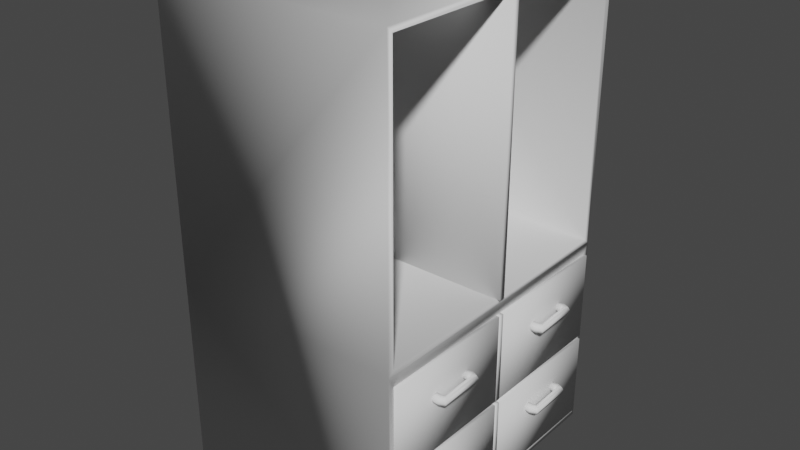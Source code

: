 # Source: Cabinet.blend  (saved by Blender 3.6.14; exported with 4.5.12 LTS)
import bpy
from mathutils import Matrix  # noqa: F401  (used for matrix-valued properties, if any)

bpy.ops.wm.read_factory_settings(use_empty=True)
scene = bpy.context.scene
scene.name = 'Scene'

# ---- collections
col_collection = bpy.data.collections.new('Collection'); scene.collection.children.link(col_collection)

# ---- world
world_world = bpy.data.worlds.new('World'); scene.world = world_world
world_world.use_nodes = True; world_world.node_tree.nodes.clear()
_N = world_world.node_tree.nodes; _L = world_world.node_tree.links
n0 = _N.new('ShaderNodeOutputWorld'); n0.name = 'World Output'; n0.location = (300, 300)
n1 = _N.new('ShaderNodeBackground'); n1.name = 'Background'; n1.location = (10, 300)
n1.inputs[0].default_value = (0.05088, 0.05088, 0.05088, 1.0)
_L.new(n1.outputs[0], n0.inputs[0])
n0.is_active_output = True
world_world.color = (0.05088, 0.05088, 0.05088)
world_world.use_sun_shadow = False
world_world.sun_shadow_jitter_overblur = 0.0

# ---- meshes
me_cabinet = bpy.data.meshes.new('Cabinet')
me_cabinet.from_pydata([(-1.182, -1.497, 2.332), (-1.182, 1.698, 2.332), (-1.182, 1.698, 2.333), (1.407, -1.497, 2.332), (1.407, 1.698, 2.332), (1.407, 1.698, 2.333), (-1.182, 1.698, 0.1487), (-1.182, -1.497, 0.1487), (1.407, 1.698, 0.1487), (1.407, -1.497, 0.1487), (1.407, -1.431, 2.22), (1.407, 1.632, 2.22), (1.407, -1.431, 0.2605), (1.407, 1.632, 0.2605), (-1.092, -1.431, 2.22), (-1.092, 1.632, 2.22), (-1.092, -1.431, 0.2605), (-1.092, 1.632, 0.2605), (1.407, -1.431, 1.241), (1.407, 1.632, 1.241), (-1.092, -1.431, 1.241), (-1.092, 1.632, 1.241), (1.407, -1.431, 1.199), (1.407, 1.632, 1.199), (-1.092, -1.431, 1.199), (-1.092, 1.632, 1.199), (-1.182, 1.698, 5.394), (-1.182, -1.497, 5.394), (1.407, 1.698, 5.394), (1.407, -1.497, 5.394), (1.407, -1.431, 2.395), (1.407, 1.632, 2.395), (1.407, -1.431, 5.331), (1.407, 1.632, 5.331), (-1.092, -1.431, 2.395), (-1.092, 1.632, 2.395), (-1.092, -1.431, 5.331), (-1.092, 1.632, 5.331), (1.444, 0.1336, 2.395), (1.444, 0.1336, 5.331), (-1.092, 0.1336, 5.331), (-1.092, 0.1336, 2.395), (1.444, 0.06762, 5.331), (1.444, 0.06762, 2.395), (-1.092, 0.06762, 5.331), (-1.092, 0.06762, 2.395), (1.444, 0.1336, 0.2605), (1.444, 0.1336, 1.199), (-1.092, 0.1336, 1.199), (-1.092, 0.1336, 0.2605), (1.444, 0.06762, 1.199), (1.444, 0.06762, 0.2605), (-1.092, 0.06762, 1.199), (-1.092, 0.06762, 0.2605), (1.444, 0.1336, 1.241), (1.444, 0.1336, 2.22), (-1.092, 0.1336, 2.22), (-1.092, 0.1336, 1.241), (1.444, 0.06762, 2.22), (1.444, 0.06762, 1.241), (-1.092, 0.06762, 2.22), (-1.092, 0.06762, 1.241)], [(2, 1), (5, 4)], [(4, 3, 10, 11), (6, 8, 9, 7), (9, 8, 13, 12), (12, 13, 17, 16), (11, 10, 14, 15), (10, 12, 16, 14), (14, 16, 17, 15), (8, 4, 11, 13), (3, 9, 12, 10), (13, 11, 15, 17), (1, 6, 7, 0), (4, 8, 6, 1), (0, 7, 9, 3), (19, 21, 20, 18), (23, 22, 24, 25), (21, 19, 23, 25), (19, 18, 22, 23), (18, 20, 24, 22), (20, 21, 25, 24), (0, 3, 29, 27), (26, 27, 29, 28), (3, 4, 31, 30), (4, 1, 26, 28), (1, 0, 27, 26), (31, 33, 37, 35), (4, 28, 33, 31), (29, 3, 30, 32), (28, 29, 32, 33), (34, 35, 37, 36), (33, 32, 36, 37), (32, 30, 34, 36), (30, 31, 35, 34), (39, 40, 41, 38), (42, 43, 45, 44), (38, 41, 45, 43), (41, 40, 44, 45), (40, 39, 42, 44), (39, 38, 43, 42), (47, 48, 49, 46), (50, 51, 53, 52), (46, 49, 53, 51), (49, 48, 52, 53), (48, 47, 50, 52), (47, 46, 51, 50), (55, 56, 57, 54), (58, 59, 61, 60), (54, 57, 61, 59), (57, 56, 60, 61), (56, 55, 58, 60), (55, 54, 59, 58)])
me_cabinet.polygons.foreach_set('use_smooth', [True] * 50)
_uv = me_cabinet.uv_layers.new(name='UVMap')
_uv.uv.foreach_set('vector', [0.375, 0.5, 0.375, 0.75, 0.375, 0.75, 0.375, 0.5, 0.125, 0.5, 0.375, 0.5, 0.375, 0.75, 0.125, 0.75, 0.375, 0.75, 0.375, 0.5, 0.375, 0.5, 0.375, 0.75, 0.375, 0.75, 0.375, 0.5, 0.375, 0.5, 0.375, 0.75, 0.375, 0.5, 0.375, 0.75, 0.375, 0.75, 0.375, 0.5, 0.375, 0.75, 0.375, 0.75, 0.375, 0.75, 0.375, 0.75, 0.375, 0.75, 0.375, 0.75, 0.375, 0.5, 0.375, 0.5, 0.375, 0.5, 0.375, 0.5, 0.375, 0.5, 0.375, 0.5, 0.375, 0.75, 0.375, 0.75, 0.375, 0.75, 0.375, 0.75, 0.375, 0.5, 0.375, 0.5, 0.375, 0.5, 0.375, 0.5, 0.375, 0.25, 0.375, 0.25, 0.375, 0.0, 0.375, 0.0, 0.375, 0.5, 0.375, 0.5, 0.375, 0.25, 0.375, 0.25, 0.375, 0.0, 0.375, 0.0, 0.375, 0.75, 0.375, 0.75, 0.375, 0.5, 0.375, 0.5, 0.375, 0.75, 0.375, 0.75, 0.375, 0.5, 0.375, 0.75, 0.375, 0.75, 0.375, 0.5, 0.375, 0.5, 0.375, 0.5, 0.375, 0.5, 0.375, 0.5, 0.375, 0.5, 0.375, 0.75, 0.375, 0.75, 0.375, 0.5, 0.375, 0.75, 0.375, 0.75, 0.375, 0.75, 0.375, 0.75, 0.375, 0.75, 0.375, 0.5, 0.375, 0.5, 0.375, 0.75, 0.375, 0.0, 0.375, 0.75, 0.375, 0.75, 0.375, 0.0, 0.375, 0.25, 0.375, 0.0, 0.375, 0.75, 0.375, 0.5, 0.375, 0.75, 0.375, 0.5, 0.375, 0.5, 0.375, 0.75, 0.375, 0.5, 0.375, 0.25, 0.375, 0.25, 0.375, 0.5, 0.375, 0.25, 0.375, 0.0, 0.375, 0.0, 0.375, 0.25, 0.375, 0.5, 0.375, 0.5, 0.375, 0.5, 0.375, 0.5, 0.375, 0.5, 0.375, 0.5, 0.375, 0.5, 0.375, 0.5, 0.375, 0.75, 0.375, 0.75, 0.375, 0.75, 0.375, 0.75, 0.375, 0.5, 0.375, 0.75, 0.375, 0.75, 0.375, 0.5, 0.375, 0.75, 0.375, 0.5, 0.375, 0.5, 0.375, 0.75, 0.375, 0.5, 0.375, 0.75, 0.375, 0.75, 0.375, 0.5, 0.375, 0.75, 0.375, 0.75, 0.375, 0.75, 0.375, 0.75, 0.375, 0.75, 0.375, 0.5, 0.375, 0.5, 0.375, 0.75, 0.375, 0.75, 0.375, 0.75, 0.375, 0.75, 0.375, 0.75, 0.375, 0.75, 0.375, 0.75, 0.375, 0.75, 0.375, 0.75, 0.375, 0.75, 0.375, 0.75, 0.375, 0.75, 0.375, 0.75, 0.375, 0.75, 0.375, 0.75, 0.375, 0.75, 0.375, 0.75, 0.375, 0.75, 0.375, 0.75, 0.375, 0.75, 0.375, 0.75, 0.375, 0.75, 0.375, 0.75, 0.375, 0.75, 0.375, 0.75, 0.375, 0.75, 0.375, 0.75, 0.375, 0.75, 0.375, 0.75, 0.375, 0.75, 0.375, 0.75, 0.375, 0.75, 0.375, 0.75, 0.375, 0.75, 0.375, 0.75, 0.375, 0.75, 0.375, 0.75, 0.375, 0.75, 0.375, 0.75, 0.375, 0.75, 0.375, 0.75, 0.375, 0.75, 0.375, 0.75, 0.375, 0.75, 0.375, 0.75, 0.375, 0.75, 0.375, 0.75, 0.375, 0.75, 0.375, 0.75, 0.375, 0.75, 0.375, 0.75, 0.375, 0.75, 0.375, 0.75, 0.375, 0.75, 0.375, 0.75, 0.375, 0.75, 0.375, 0.75, 0.375, 0.75, 0.375, 0.75, 0.375, 0.75, 0.375, 0.75, 0.375, 0.75, 0.375, 0.75, 0.375, 0.75, 0.375, 0.75, 0.375, 0.75, 0.375, 0.75, 0.375, 0.75, 0.375, 0.75, 0.375, 0.75, 0.375, 0.75, 0.375, 0.75, 0.375, 0.75])
me_cabinet.update()
me_cabinet.normals_split_custom_set([tuple(v) for v in zip(*[iter([0.7071, 0.7071, 0.0, 0.735, -0.4217, -0.531, 0.9045, 0.3015, -0.3015, 0.9045, -0.3015, -0.3015, -0.5774, 0.5774, -0.5774, 0.5773, 0.5774, -0.5774, 0.263, -0.6822, -0.6822, -0.1642, -0.6975, -0.6975, 0.263, -0.6822, -0.6822, 0.5773, 0.5774, -0.5774, 0.9045, -0.3015, 0.3015, 0.9045, 0.3015, 0.3015, 0.9045, 0.3015, 0.3015, 0.9045, -0.3015, 0.3015, 0.5774, -0.5774, 0.5774, 0.5774, 0.5774, 0.5774, 0.9045, -0.3015, -0.3015, 0.9045, 0.3015, -0.3015, 0.5774, 0.5774, -0.5774, 0.5774, -0.5774, -0.5774, 0.9045, 0.3015, -0.3015, 0.9045, 0.3015, 0.3015, 0.5774, 0.5774, 0.5774, 0.5774, 0.5774, -0.5774, 0.5774, 0.5774, -0.5774, 0.5774, 0.5774, 0.5774, 0.5774, -0.5774, 0.5774, 0.5774, -0.5774, -0.5774, 0.5773, 0.5774, -0.5774, 0.7071, 0.7071, 0.0, 0.9045, -0.3015, -0.3015, 0.9045, -0.3015, 0.3015, 0.735, -0.4217, -0.531, 0.263, -0.6822, -0.6822, 0.9045, 0.3015, 0.3015, 0.9045, 0.3015, -0.3015, 0.9045, -0.3015, 0.3015, 0.9045, -0.3015, -0.3015, 0.5774, -0.5774, -0.5774, 0.5774, -0.5774, 0.5774, -0.7071, 0.7071, 0.0, -0.5774, 0.5774, -0.5774, -0.1642, -0.6975, -0.6975, -0.9841, -0.1774, 0.0, 0.7071, 0.7071, 0.0, 0.5773, 0.5774, -0.5774, -0.5774, 0.5774, -0.5774, -0.7071, 0.7071, 0.0, -0.9841, -0.1774, 0.0, -0.1642, -0.6975, -0.6975, 0.263, -0.6822, -0.6822, 0.735, -0.4217, -0.531, 0.5774, 0.5774, 0.5774, -0.5774, 0.5774, 0.5774, -0.5774, -0.5774, 0.5774, 0.5774, -0.5774, 0.5774, 0.5774, 0.5774, -0.5774, 0.5774, -0.5774, -0.5774, -0.5774, -0.5774, -0.5774, -0.5774, 0.5774, -0.5774, -0.5774, 0.5774, 0.5774, 0.5774, 0.5774, 0.5774, 0.5774, 0.5774, -0.5774, -0.5774, 0.5774, -0.5774, 0.5774, 0.5774, 0.5774, 0.5774, -0.5774, 0.5774, 0.5774, -0.5774, -0.5774, 0.5774, 0.5774, -0.5774, 0.5774, -0.5774, 0.5774, -0.5774, -0.5774, 0.5774, -0.5774, -0.5774, -0.5774, 0.5774, -0.5774, -0.5774, -0.5774, -0.5774, 0.5774, -0.5774, 0.5774, 0.5774, -0.5774, 0.5774, -0.5774, -0.5774, -0.5774, -0.5774, -0.9841, -0.1774, 0.0, 0.735, -0.4217, -0.531, -0.4969, -0.6136, 0.6136, -0.7026, -0.7026, -0.113, -0.6672, 0.331, 0.6672, -0.7026, -0.7026, -0.113, -0.4969, -0.6136, 0.6136, 0.8669, 0.3525, 0.3525, 0.735, -0.4217, -0.531, 0.7071, 0.7071, 0.0, 0.9045, -0.3015, 0.3015, 0.9928, -0.09277, -0.07515, 0.7071, 0.7071, 0.0, -0.7071, 0.7071, 0.0, -0.6672, 0.331, 0.6672, 0.8669, 0.3525, 0.3525, -0.7071, 0.7071, 0.0, -0.9841, -0.1774, 0.0, -0.7026, -0.7026, -0.113, -0.6672, 0.331, 0.6672, 0.9045, -0.3015, 0.3015, 0.9955, -0.06709, -0.06713, 0.6721, -0.5236, -0.5236, 0.5774, -0.5774, 0.5774, 0.7071, 0.7071, 0.0, 0.8669, 0.3525, 0.3525, 0.9955, -0.06709, -0.06713, 0.9045, -0.3015, 0.3015, -0.4969, -0.6136, 0.6136, 0.735, -0.4217, -0.531, 0.9928, -0.09277, -0.07515, 0.8939, -0.3297, 0.3037, 0.8669, 0.3525, 0.3525, -0.4969, -0.6136, 0.6136, 0.8939, -0.3297, 0.3037, 0.9955, -0.06709, -0.06713, 0.4863, 0.7259, 0.4863, 0.5774, -0.5774, 0.5774, 0.6721, -0.5236, -0.5236, 0.4205, 0.4205, -0.804, 0.9955, -0.06709, -0.06713, 0.8939, -0.3297, 0.3037, 0.4205, 0.4205, -0.804, 0.6721, -0.5236, -0.5236, 0.8939, -0.3297, 0.3037, 0.9928, -0.09277, -0.07515, 0.4863, 0.7259, 0.4863, 0.4205, 0.4205, -0.804, 0.9928, -0.09277, -0.07515, 0.9045, -0.3015, 0.3015, 0.5774, -0.5774, 0.5774, 0.4863, 0.7259, 0.4863, -0.5774, -0.5774, -0.5774, 0.5774, -0.5774, -0.5774, 0.5774, -0.5774, 0.5774, -0.5774, -0.5774, 0.5774, -0.5774, 0.5774, -0.5774, -0.5774, 0.5774, 0.5774, 0.5774, 0.5774, 0.5774, 0.5774, 0.5774, -0.5774, -0.5774, -0.5774, 0.5774, 0.5774, -0.5774, 0.5774, 0.5774, 0.5774, 0.5774, -0.5774, 0.5774, 0.5774, 0.5774, -0.5774, 0.5774, 0.5774, -0.5774, -0.5774, 0.5774, 0.5774, -0.5774, 0.5774, 0.5774, 0.5774, 0.5774, -0.5774, -0.5774, -0.5774, -0.5774, -0.5774, -0.5774, 0.5774, -0.5774, 0.5774, 0.5774, -0.5774, -0.5774, -0.5774, -0.5774, -0.5774, -0.5774, 0.5774, -0.5774, 0.5774, 0.5774, -0.5774, 0.5774, -0.5774, -0.5774, -0.5774, -0.5774, 0.5774, -0.5774, -0.5774, 0.5774, -0.5774, 0.5774, -0.5774, -0.5774, 0.5774, -0.5774, 0.5774, -0.5774, -0.5774, 0.5774, 0.5774, 0.5774, 0.5774, 0.5774, 0.5774, 0.5774, -0.5774, -0.5774, -0.5774, 0.5774, 0.5774, -0.5774, 0.5774, 0.5774, 0.5774, 0.5774, -0.5774, 0.5774, 0.5774, 0.5774, -0.5774, 0.5774, 0.5774, -0.5774, -0.5774, 0.5774, 0.5774, -0.5774, 0.5774, 0.5774, 0.5774, 0.5774, -0.5774, -0.5774, -0.5774, -0.5774, -0.5774, -0.5774, 0.5774, -0.5774, 0.5774, 0.5774, -0.5774, -0.5774, -0.5774, -0.5774, -0.5774, -0.5774, 0.5774, -0.5774, 0.5774, 0.5774, -0.5774, 0.5774, -0.5774, -0.5774, -0.5774, -0.5774, 0.5774, -0.5774, -0.5774, 0.5774, -0.5774, 0.5774, -0.5774, -0.5774, 0.5774, -0.5774, 0.5774, -0.5774, -0.5774, 0.5774, 0.5774, 0.5774, 0.5774, 0.5774, 0.5774, 0.5774, -0.5774, -0.5774, -0.5774, 0.5774, 0.5774, -0.5774, 0.5774, 0.5774, 0.5774, 0.5774, -0.5774, 0.5774, 0.5774, 0.5774, -0.5774, 0.5774, 0.5774, -0.5774, -0.5774, 0.5774, 0.5774, -0.5774, 0.5774, 0.5774, 0.5774, 0.5774, -0.5774, -0.5774, -0.5774, -0.5774, -0.5774, -0.5774, 0.5774, -0.5774, 0.5774, 0.5774, -0.5774, -0.5774, -0.5774, -0.5774, -0.5774, -0.5774, 0.5774, -0.5774, 0.5774, 0.5774, -0.5774, 0.5774, -0.5774])] * 3)])
me_cube_014 = bpy.data.meshes.new('Cube.014')
me_cube_014.from_pydata([(1.444, 1.632, 1.246), (1.444, 0.1336, 1.246), (1.444, 1.632, 2.22), (1.444, 0.1336, 2.22), (-1.092, 0.1336, 2.22), (-1.092, 0.1336, 1.246), (-1.092, 1.632, 2.22), (-1.092, 1.632, 1.246), (1.339, 0.171, 2.22), (1.339, 1.595, 2.22), (-1.025, 0.171, 2.22), (-1.025, 1.595, 2.22), (1.339, 0.171, 1.283), (1.339, 1.595, 1.283), (-1.025, 0.171, 1.283), (-1.025, 1.595, 1.283), (1.564, 0.6645, 1.878), (1.564, 0.6645, 1.787), (1.582, 0.6466, 1.833), (1.528, 0.7003, 1.787), (1.528, 0.7003, 1.878), (1.51, 0.7182, 1.833), (1.505, 1.077, 1.833), (1.505, 1.104, 1.878), (1.505, 1.156, 1.878), (1.505, 1.182, 1.833), (1.505, 1.156, 1.787), (1.505, 1.104, 1.787), (1.505, 0.7155, 1.833), (1.505, 0.6893, 1.878), (1.505, 0.6369, 1.878), (1.505, 0.6107, 1.833), (1.505, 0.6369, 1.787), (1.505, 0.6893, 1.787), (1.42, 1.077, 1.833), (1.42, 1.104, 1.878), (1.42, 1.156, 1.878), (1.42, 1.182, 1.833), (1.42, 1.156, 1.787), (1.42, 1.104, 1.787), (1.42, 0.6893, 1.878), (1.42, 0.7155, 1.833), (1.42, 0.6369, 1.878), (1.42, 0.6107, 1.833), (1.42, 0.6369, 1.787), (1.42, 0.6893, 1.787), (1.528, 1.093, 1.787), (1.564, 1.128, 1.787), (1.582, 1.146, 1.833), (1.564, 1.128, 1.878), (1.528, 1.093, 1.878), (1.51, 1.075, 1.833)], [], [(2, 0, 1, 3), (6, 4, 5, 7), (0, 2, 6, 7), (3, 4, 10, 8), (1, 0, 7, 5), (3, 1, 5, 4), (11, 9, 13, 15), (6, 2, 9, 11), (4, 6, 11, 10), (2, 3, 8, 9), (13, 12, 14, 15), (9, 8, 12, 13), (8, 10, 14, 12), (10, 11, 15, 14), (19, 46, 47, 17), (20, 50, 51, 21), (46, 51, 22, 27), (50, 23, 22, 51), (26, 25, 48, 47), (24, 23, 50, 49), (46, 27, 26, 47), (48, 25, 24, 49), (27, 22, 34, 39), (18, 48, 49, 16), (16, 49, 50, 20), (29, 30, 16, 20), (21, 28, 29, 20), (21, 51, 46, 19), (17, 47, 48, 18), (19, 33, 28, 21), (19, 17, 32, 33), (30, 31, 18, 16), (18, 31, 32, 17), (32, 31, 43, 44), (34, 35, 36, 37, 38, 39), (40, 41, 45, 44, 43, 42), (29, 28, 41, 40), (24, 25, 37, 36), (33, 32, 44, 45), (25, 26, 38, 37), (30, 29, 40, 42), (22, 23, 35, 34), (28, 33, 45, 41), (31, 30, 42, 43), (26, 27, 39, 38), (23, 24, 36, 35)])
me_cube_014.polygons.foreach_set('use_smooth', [True] * 46)
_uv = me_cube_014.uv_layers.new(name='UVMap')
_uv.uv.foreach_set('vector', [0.375, 0.5, 0.375, 0.5, 0.375, 0.75, 0.375, 0.75, 0.375, 0.5, 0.375, 0.75, 0.375, 0.75, 0.375, 0.5, 0.375, 0.5, 0.375, 0.5, 0.375, 0.5, 0.375, 0.5, 0.375, 0.75, 0.375, 0.75, 0.375, 0.75, 0.375, 0.75, 0.375, 0.75, 0.375, 0.5, 0.375, 0.5, 0.375, 0.75, 0.375, 0.75, 0.375, 0.75, 0.375, 0.75, 0.375, 0.75, 0.375, 0.5, 0.375, 0.5, 0.375, 0.5, 0.375, 0.5, 0.375, 0.5, 0.375, 0.5, 0.375, 0.5, 0.375, 0.5, 0.375, 0.75, 0.375, 0.5, 0.375, 0.5, 0.375, 0.75, 0.375, 0.5, 0.375, 0.75, 0.375, 0.75, 0.375, 0.5, 0.375, 0.5, 0.375, 0.75, 0.375, 0.75, 0.375, 0.5, 0.375, 0.5, 0.375, 0.75, 0.375, 0.75, 0.375, 0.5, 0.375, 0.75, 0.375, 0.75, 0.375, 0.75, 0.375, 0.75, 0.375, 0.75, 0.375, 0.5, 0.375, 0.5, 0.375, 0.75, 0.1667, 1.0, 0.1667, 0.5, 0.3333, 0.5, 0.3333, 1.0, 0.8333, 1.0, 0.8333, 0.5, 1.0, 0.5, 1.0, 1.0, 0.1667, 0.5, -8.941e-08, 0.5, -8.941e-08, 0.5, 0.1667, 0.5, 0.8333, 0.5, 0.8333, 0.5, 1.0, 0.5, 1.0, 0.5, 0.3333, 0.5, 0.5, 0.5, 0.5, 0.5, 0.3333, 0.5, 0.6667, 0.5, 0.8333, 0.5, 0.8333, 0.5, 0.6667, 0.5, 0.1667, 0.5, 0.1667, 0.5, 0.3333, 0.5, 0.3333, 0.5, 0.5, 0.5, 0.5, 0.5, 0.6667, 0.5, 0.6667, 0.5, 0.1667, 0.5, -8.941e-08, 0.5, -8.941e-08, 0.5, 0.1667, 0.5, 0.5, 1.0, 0.5, 0.5, 0.6667, 0.5, 0.6667, 1.0, 0.6667, 1.0, 0.6667, 0.5, 0.8333, 0.5, 0.8333, 1.0, 0.8333, 1.0, 0.6667, 1.0, 0.6667, 1.0, 0.8333, 1.0, 1.0, 1.0, 1.0, 1.0, 0.8333, 1.0, 0.8333, 1.0, -8.941e-08, 1.0, -8.941e-08, 0.5, 0.1667, 0.5, 0.1667, 1.0, 0.3333, 1.0, 0.3333, 0.5, 0.5, 0.5, 0.5, 1.0, 0.1667, 1.0, 0.1667, 1.0, -8.941e-08, 1.0, -8.941e-08, 1.0, 0.1667, 1.0, 0.3333, 1.0, 0.3333, 1.0, 0.1667, 1.0, 0.6667, 1.0, 0.5, 1.0, 0.5, 1.0, 0.6667, 1.0, 0.5, 1.0, 0.5, 1.0, 0.3333, 1.0, 0.3333, 1.0, 0.3333, 1.0, 0.5, 1.0, 0.5, 1.0, 0.3333, 1.0, 0.75, 0.49, 0.9578, 0.37, 0.9578, 0.13, 0.75, 0.01, 0.5422, 0.13, 0.5422, 0.37, 0.4578, 0.37, 0.25, 0.49, 0.04215, 0.37, 0.04215, 0.13, 0.25, 0.01, 0.4578, 0.13, 0.8333, 1.0, 1.0, 1.0, 1.0, 1.0, 0.8333, 1.0, 0.6667, 0.5, 0.5, 0.5, 0.5, 0.5, 0.6667, 0.5, 0.1667, 1.0, 0.3333, 1.0, 0.3333, 1.0, 0.1667, 1.0, 0.5, 0.5, 0.3333, 0.5, 0.3333, 0.5, 0.5, 0.5, 0.6667, 1.0, 0.8333, 1.0, 0.8333, 1.0, 0.6667, 1.0, 1.0, 0.5, 0.8333, 0.5, 0.8333, 0.5, 1.0, 0.5, -8.941e-08, 1.0, 0.1667, 1.0, 0.1667, 1.0, -8.941e-08, 1.0, 0.5, 1.0, 0.6667, 1.0, 0.6667, 1.0, 0.5, 1.0, 0.3333, 0.5, 0.1667, 0.5, 0.1667, 0.5, 0.3333, 0.5, 0.8333, 0.5, 0.6667, 0.5, 0.6667, 0.5, 0.8333, 0.5])
me_cube_014.update()
me_cube_014.normals_split_custom_set([tuple(v) for v in zip(*[iter([-0.5774, -0.5774, -0.5773, -0.5774, -0.5774, 0.5774, -0.5774, 0.5774, 0.5774, -0.5774, 0.5774, -0.5773, 0.5774, -0.5774, -0.5773, 0.5774, 0.5774, -0.5773, 0.5774, 0.5774, 0.5774, 0.5774, -0.5774, 0.5774, -0.5774, -0.5774, 0.5774, -0.5774, -0.5774, -0.5773, 0.5774, -0.5774, -0.5773, 0.5774, -0.5774, 0.5774, -0.5774, 0.5774, -0.5773, 0.5774, 0.5774, -0.5773, -0.3015, -0.3015, -0.9045, 0.3015, -0.3015, -0.9045, -0.5774, 0.5774, 0.5774, -0.5774, -0.5774, 0.5774, 0.5774, -0.5774, 0.5774, 0.5774, 0.5774, 0.5774, -0.5774, 0.5774, -0.5773, -0.5774, 0.5774, 0.5774, 0.5774, 0.5774, 0.5774, 0.5774, 0.5774, -0.5773, -0.3015, 0.3015, -0.9045, 0.3015, 0.3015, -0.9045, 0.5774, 0.5774, -0.5774, -0.5774, 0.5774, -0.5774, 0.5774, -0.5774, -0.5773, -0.5774, -0.5774, -0.5773, 0.3015, 0.3015, -0.9045, -0.3015, 0.3015, -0.9045, 0.5774, 0.5774, -0.5773, 0.5774, -0.5774, -0.5773, -0.3015, 0.3015, -0.9045, -0.3015, -0.3015, -0.9045, -0.5774, -0.5774, -0.5773, -0.5774, 0.5774, -0.5773, 0.3015, -0.3015, -0.9045, 0.3015, 0.3015, -0.9045, 0.5774, 0.5774, -0.5774, 0.5774, -0.5774, -0.5774, -0.5774, -0.5774, -0.5774, -0.5774, 0.5774, -0.5774, 0.3015, 0.3015, -0.9045, 0.3015, -0.3015, -0.9045, 0.5774, -0.5774, -0.5774, 0.5774, 0.5774, -0.5774, 0.3015, -0.3015, -0.9045, -0.3015, -0.3015, -0.9045, -0.5774, -0.5774, -0.5774, 0.5774, -0.5774, -0.5774, -0.3015, -0.3015, -0.9045, -0.3015, 0.3015, -0.9045, -0.5774, 0.5774, -0.5774, -0.5774, -0.5774, -0.5774, -0.3581, 0.3581, -0.8623, -0.3581, -0.3581, -0.8623, 0.3581, 0.3581, -0.8623, 0.3581, -0.3581, -0.8623, -0.3581, 0.3581, 0.8623, -0.3581, -0.3581, 0.8623, -0.7071, -0.7071, 1.133e-06, -0.7071, 0.7071, 2.554e-05, -0.3581, -0.3581, -0.8623, -0.7071, -0.7071, 1.133e-06, -0.1362, -0.9907, 1.588e-06, -0.05882, -0.4652, -0.8832, -0.3581, -0.3581, 0.8623, -0.05881, -0.4652, 0.8832, -0.1362, -0.9907, 1.588e-06, -0.7071, -0.7071, 1.133e-06, 0.07247, 0.5268, -0.8469, 0.1255, 0.9921, 5.24e-05, 0.7071, 0.7071, 6.553e-06, 0.3581, 0.3581, -0.8623, 0.07247, 0.5268, 0.8469, -0.05881, -0.4652, 0.8832, -0.3581, -0.3581, 0.8623, 0.3581, 0.3581, 0.8623, -0.3581, -0.3581, -0.8623, -0.05882, -0.4652, -0.8832, 0.07247, 0.5268, -0.8469, 0.3581, 0.3581, -0.8623, 0.7071, 0.7071, 6.553e-06, 0.1255, 0.9921, 5.24e-05, 0.07247, 0.5268, 0.8469, 0.3581, 0.3581, 0.8623, -0.05882, -0.4652, -0.8832, -0.1362, -0.9907, 1.588e-06, -0.61, -0.7924, 0.0, -0.61, -0.3962, -0.6862, 0.7071, -0.7071, -1.953e-05, 0.7071, 0.7071, 6.553e-06, 0.3581, 0.3581, 0.8623, 0.3581, -0.3581, 0.8623, 0.3581, -0.3581, 0.8623, 0.3581, 0.3581, 0.8623, -0.3581, -0.3581, 0.8623, -0.3581, 0.3581, 0.8623, -0.05881, 0.4652, 0.8832, 0.07247, -0.5268, 0.8469, 0.3581, -0.3581, 0.8623, -0.3581, 0.3581, 0.8623, -0.7071, 0.7071, 2.554e-05, -0.1363, 0.9907, -8.512e-07, -0.05881, 0.4652, 0.8832, -0.3581, 0.3581, 0.8623, -0.7071, 0.7071, 2.554e-05, -0.7071, -0.7071, 1.133e-06, -0.3581, -0.3581, -0.8623, -0.3581, 0.3581, -0.8623, 0.3581, -0.3581, -0.8623, 0.3581, 0.3581, -0.8623, 0.7071, 0.7071, 6.553e-06, 0.7071, -0.7071, -1.953e-05, -0.3581, 0.3581, -0.8623, -0.05881, 0.4652, -0.8832, -0.1363, 0.9907, -8.512e-07, -0.7071, 0.7071, 2.554e-05, -0.3581, 0.3581, -0.8623, 0.3581, -0.3581, -0.8623, 0.07247, -0.5268, -0.8469, -0.05881, 0.4652, -0.8832, 0.07247, -0.5268, 0.8469, 0.1255, -0.9921, -7.469e-06, 0.7071, -0.7071, -1.953e-05, 0.3581, -0.3581, 0.8623, 0.7071, -0.7071, -1.953e-05, 0.1255, -0.9921, -7.469e-06, 0.07247, -0.5268, -0.8469, 0.3581, -0.3581, -0.8623, 0.07247, -0.5268, -0.8469, 0.1255, -0.9921, -7.469e-06, -0.61, -0.7924, 0.0, -0.61, -0.3962, -0.6862, -0.61, -0.7924, 0.0, -0.61, -0.3962, 0.6862, -0.61, 0.3962, 0.6862, -0.61, 0.7924, 0.0, -0.61, 0.3962, -0.6862, -0.61, -0.3962, -0.6862, -0.61, 0.3962, 0.6862, -0.61, 0.7924, 0.0, -0.61, 0.3962, -0.6862, -0.61, -0.3962, -0.6862, -0.61, -0.7924, 0.0, -0.61, -0.3962, 0.6862, -0.05881, 0.4652, 0.8832, -0.1363, 0.9907, -8.512e-07, -0.61, 0.7924, 0.0, -0.61, 0.3962, 0.6862, 0.07247, 0.5268, 0.8469, 0.1255, 0.9921, 5.24e-05, -0.61, 0.7924, 0.0, -0.61, 0.3962, 0.6862, -0.05881, 0.4652, -0.8832, 0.07247, -0.5268, -0.8469, -0.61, -0.3962, -0.6862, -0.61, 0.3962, -0.6862, 0.1255, 0.9921, 5.24e-05, 0.07247, 0.5268, -0.8469, -0.61, 0.3962, -0.6862, -0.61, 0.7924, 0.0, 0.07247, -0.5268, 0.8469, -0.05881, 0.4652, 0.8832, -0.61, 0.3962, 0.6862, -0.61, -0.3962, 0.6862, -0.1362, -0.9907, 1.588e-06, -0.05881, -0.4652, 0.8832, -0.61, -0.3962, 0.6862, -0.61, -0.7924, 0.0, -0.1363, 0.9907, -8.512e-07, -0.05881, 0.4652, -0.8832, -0.61, 0.3962, -0.6862, -0.61, 0.7924, 0.0, 0.1255, -0.9921, -7.469e-06, 0.07247, -0.5268, 0.8469, -0.61, -0.3962, 0.6862, -0.61, -0.7924, 0.0, 0.07247, 0.5268, -0.8469, -0.05882, -0.4652, -0.8832, -0.61, -0.3962, -0.6862, -0.61, 0.3962, -0.6862, -0.05881, -0.4652, 0.8832, 0.07247, 0.5268, 0.8469, -0.61, 0.3962, 0.6862, -0.61, -0.3962, 0.6862])] * 3)])
me_cube_015 = bpy.data.meshes.new('Cube.015')
me_cube_015.from_pydata([(1.444, 1.632, 0.2605), (1.444, 0.1336, 0.2605), (1.444, 1.632, 1.199), (1.444, 0.1336, 1.199), (-1.092, 0.1336, 1.199), (-1.092, 0.1336, 0.2605), (-1.092, 1.632, 1.199), (-1.092, 1.632, 0.2605), (1.339, 0.171, 1.199), (1.339, 1.595, 1.199), (-1.025, 0.171, 1.199), (-1.025, 1.595, 1.199), (1.339, 0.171, 0.2979), (1.339, 1.595, 0.2979), (-1.025, 0.171, 0.2979), (-1.025, 1.595, 0.2979), (1.505, 1.077, 0.8474), (1.505, 1.104, 0.8928), (1.505, 1.156, 0.8928), (1.505, 1.182, 0.8474), (1.505, 1.156, 0.8019), (1.505, 1.104, 0.8019), (1.51, 1.075, 0.8474), (1.528, 1.093, 0.8928), (1.564, 1.128, 0.8928), (1.582, 1.146, 0.8474), (1.564, 1.128, 0.8019), (1.528, 1.093, 0.8019), (1.505, 0.7155, 0.8474), (1.505, 0.6893, 0.8928), (1.505, 0.6369, 0.8928), (1.505, 0.6107, 0.8474), (1.505, 0.6369, 0.8019), (1.505, 0.6893, 0.8019), (1.42, 1.077, 0.8474), (1.42, 1.104, 0.8928), (1.42, 1.156, 0.8928), (1.42, 1.182, 0.8474), (1.42, 1.156, 0.8019), (1.42, 1.104, 0.8019), (1.42, 0.6893, 0.8928), (1.42, 0.7155, 0.8474), (1.42, 0.6369, 0.8928), (1.42, 0.6107, 0.8474), (1.42, 0.6369, 0.8019), (1.42, 0.6893, 0.8019), (1.51, 0.7182, 0.8474), (1.528, 0.7003, 0.8928), (1.528, 0.7003, 0.8019), (1.582, 0.6466, 0.8474), (1.564, 0.6645, 0.8019), (1.564, 0.6645, 0.8928)], [], [(2, 0, 1, 3), (6, 4, 5, 7), (0, 2, 6, 7), (3, 4, 10, 8), (1, 0, 7, 5), (3, 1, 5, 4), (11, 9, 13, 15), (6, 2, 9, 11), (4, 6, 11, 10), (2, 3, 8, 9), (13, 12, 14, 15), (9, 8, 12, 13), (8, 10, 14, 12), (10, 11, 15, 14), (47, 23, 22, 46), (51, 24, 23, 47), (49, 25, 24, 51), (50, 26, 25, 49), (48, 27, 26, 50), (46, 22, 27, 48), (27, 22, 16, 21), (23, 17, 16, 22), (20, 19, 25, 26), (18, 17, 23, 24), (27, 21, 20, 26), (25, 19, 18, 24), (21, 16, 34, 39), (29, 30, 51, 47), (46, 28, 29, 47), (48, 33, 28, 46), (48, 50, 32, 33), (30, 31, 49, 51), (49, 31, 32, 50), (32, 31, 43, 44), (34, 35, 36, 37, 38, 39), (40, 41, 45, 44, 43, 42), (29, 28, 41, 40), (18, 19, 37, 36), (33, 32, 44, 45), (19, 20, 38, 37), (30, 29, 40, 42), (16, 17, 35, 34), (28, 33, 45, 41), (31, 30, 42, 43), (20, 21, 39, 38), (17, 18, 36, 35)])
me_cube_015.polygons.foreach_set('use_smooth', [True] * 46)
_uv = me_cube_015.uv_layers.new(name='UVMap')
_uv.uv.foreach_set('vector', [0.375, 0.5, 0.375, 0.5, 0.375, 0.75, 0.375, 0.75, 0.375, 0.5, 0.375, 0.75, 0.375, 0.75, 0.375, 0.5, 0.375, 0.5, 0.375, 0.5, 0.375, 0.5, 0.375, 0.5, 0.375, 0.75, 0.375, 0.75, 0.375, 0.75, 0.375, 0.75, 0.375, 0.75, 0.375, 0.5, 0.375, 0.5, 0.375, 0.75, 0.375, 0.75, 0.375, 0.75, 0.375, 0.75, 0.375, 0.75, 0.375, 0.5, 0.375, 0.5, 0.375, 0.5, 0.375, 0.5, 0.375, 0.5, 0.375, 0.5, 0.375, 0.5, 0.375, 0.5, 0.375, 0.75, 0.375, 0.5, 0.375, 0.5, 0.375, 0.75, 0.375, 0.5, 0.375, 0.75, 0.375, 0.75, 0.375, 0.5, 0.375, 0.5, 0.375, 0.75, 0.375, 0.75, 0.375, 0.5, 0.375, 0.5, 0.375, 0.75, 0.375, 0.75, 0.375, 0.5, 0.375, 0.75, 0.375, 0.75, 0.375, 0.75, 0.375, 0.75, 0.375, 0.75, 0.375, 0.5, 0.375, 0.5, 0.375, 0.75, 0.8333, 1.0, 0.8333, 0.5, 1.0, 0.5, 1.0, 1.0, 0.6667, 1.0, 0.6667, 0.5, 0.8333, 0.5, 0.8333, 1.0, 0.5, 1.0, 0.5, 0.5, 0.6667, 0.5, 0.6667, 1.0, 0.3333, 1.0, 0.3333, 0.5, 0.5, 0.5, 0.5, 1.0, 0.1667, 1.0, 0.1667, 0.5, 0.3333, 0.5, 0.3333, 1.0, -8.941e-08, 1.0, -8.941e-08, 0.5, 0.1667, 0.5, 0.1667, 1.0, 0.1667, 0.5, -8.941e-08, 0.5, -8.941e-08, 0.5, 0.1667, 0.5, 0.8333, 0.5, 0.8333, 0.5, 1.0, 0.5, 1.0, 0.5, 0.3333, 0.5, 0.5, 0.5, 0.5, 0.5, 0.3333, 0.5, 0.6667, 0.5, 0.8333, 0.5, 0.8333, 0.5, 0.6667, 0.5, 0.1667, 0.5, 0.1667, 0.5, 0.3333, 0.5, 0.3333, 0.5, 0.5, 0.5, 0.5, 0.5, 0.6667, 0.5, 0.6667, 0.5, 0.1667, 0.5, -8.941e-08, 0.5, -8.941e-08, 0.5, 0.1667, 0.5, 0.8333, 1.0, 0.6667, 1.0, 0.6667, 1.0, 0.8333, 1.0, 1.0, 1.0, 1.0, 1.0, 0.8333, 1.0, 0.8333, 1.0, 0.1667, 1.0, 0.1667, 1.0, -8.941e-08, 1.0, -8.941e-08, 1.0, 0.1667, 1.0, 0.3333, 1.0, 0.3333, 1.0, 0.1667, 1.0, 0.6667, 1.0, 0.5, 1.0, 0.5, 1.0, 0.6667, 1.0, 0.5, 1.0, 0.5, 1.0, 0.3333, 1.0, 0.3333, 1.0, 0.3333, 1.0, 0.5, 1.0, 0.5, 1.0, 0.3333, 1.0, 0.75, 0.49, 0.9578, 0.37, 0.9578, 0.13, 0.75, 0.01, 0.5422, 0.13, 0.5422, 0.37, 0.4578, 0.37, 0.25, 0.49, 0.04215, 0.37, 0.04215, 0.13, 0.25, 0.01, 0.4578, 0.13, 0.8333, 1.0, 1.0, 1.0, 1.0, 1.0, 0.8333, 1.0, 0.6667, 0.5, 0.5, 0.5, 0.5, 0.5, 0.6667, 0.5, 0.1667, 1.0, 0.3333, 1.0, 0.3333, 1.0, 0.1667, 1.0, 0.5, 0.5, 0.3333, 0.5, 0.3333, 0.5, 0.5, 0.5, 0.6667, 1.0, 0.8333, 1.0, 0.8333, 1.0, 0.6667, 1.0, 1.0, 0.5, 0.8333, 0.5, 0.8333, 0.5, 1.0, 0.5, -8.941e-08, 1.0, 0.1667, 1.0, 0.1667, 1.0, -8.941e-08, 1.0, 0.5, 1.0, 0.6667, 1.0, 0.6667, 1.0, 0.5, 1.0, 0.3333, 0.5, 0.1667, 0.5, 0.1667, 0.5, 0.3333, 0.5, 0.8333, 0.5, 0.6667, 0.5, 0.6667, 0.5, 0.8333, 0.5])
me_cube_015.update()
me_cube_015.normals_split_custom_set([tuple(v) for v in zip(*[iter([-0.5774, -0.5774, -0.5773, -0.5774, -0.5774, 0.5774, -0.5774, 0.5774, 0.5774, -0.5774, 0.5774, -0.5773, 0.5774, -0.5774, -0.5773, 0.5774, 0.5774, -0.5773, 0.5774, 0.5774, 0.5774, 0.5774, -0.5774, 0.5774, -0.5774, -0.5774, 0.5774, -0.5774, -0.5774, -0.5773, 0.5774, -0.5774, -0.5773, 0.5774, -0.5774, 0.5774, -0.5774, 0.5774, -0.5773, 0.5774, 0.5774, -0.5773, -0.3015, -0.3015, -0.9045, 0.3015, -0.3015, -0.9045, -0.5774, 0.5774, 0.5774, -0.5774, -0.5774, 0.5774, 0.5774, -0.5774, 0.5774, 0.5774, 0.5774, 0.5774, -0.5774, 0.5774, -0.5773, -0.5774, 0.5774, 0.5774, 0.5774, 0.5774, 0.5774, 0.5774, 0.5774, -0.5773, -0.3015, 0.3015, -0.9045, 0.3015, 0.3015, -0.9045, 0.5774, 0.5774, -0.5774, -0.5774, 0.5774, -0.5774, 0.5774, -0.5774, -0.5773, -0.5774, -0.5774, -0.5773, 0.3015, 0.3015, -0.9045, -0.3015, 0.3015, -0.9045, 0.5774, 0.5774, -0.5773, 0.5774, -0.5774, -0.5773, -0.3015, 0.3015, -0.9045, -0.3015, -0.3015, -0.9045, -0.5774, -0.5774, -0.5773, -0.5774, 0.5774, -0.5773, 0.3015, -0.3015, -0.9045, 0.3015, 0.3015, -0.9045, 0.5774, 0.5774, -0.5774, 0.5774, -0.5774, -0.5774, -0.5774, -0.5774, -0.5774, -0.5774, 0.5774, -0.5774, 0.3015, 0.3015, -0.9045, 0.3015, -0.3015, -0.9045, 0.5774, -0.5774, -0.5774, 0.5774, 0.5774, -0.5774, 0.3015, -0.3015, -0.9045, -0.3015, -0.3015, -0.9045, -0.5774, -0.5774, -0.5774, 0.5774, -0.5774, -0.5774, -0.3015, -0.3015, -0.9045, -0.3015, 0.3015, -0.9045, -0.5774, 0.5774, -0.5774, -0.5774, -0.5774, -0.5774, -0.3581, 0.3581, 0.8623, -0.3581, -0.3581, 0.8623, -0.7071, -0.7071, 8.648e-09, -0.7071, 0.7071, 2.263e-05, 0.3581, -0.3581, 0.8623, 0.3581, 0.3581, 0.8623, -0.3581, -0.3581, 0.8623, -0.3581, 0.3581, 0.8623, 0.7071, -0.7071, -1.984e-05, 0.7071, 0.7071, -9.283e-06, 0.3581, 0.3581, 0.8623, 0.3581, -0.3581, 0.8623, 0.3581, -0.3581, -0.8623, 0.3582, 0.3581, -0.8623, 0.7071, 0.7071, -9.283e-06, 0.7071, -0.7071, -1.984e-05, -0.3581, 0.3581, -0.8623, -0.3581, -0.3581, -0.8623, 0.3582, 0.3581, -0.8623, 0.3581, -0.3581, -0.8623, -0.7071, 0.7071, 2.263e-05, -0.7071, -0.7071, 8.648e-09, -0.3581, -0.3581, -0.8623, -0.3581, 0.3581, -0.8623, -0.3581, -0.3581, -0.8623, -0.7071, -0.7071, 8.648e-09, -0.1362, -0.9907, -6.836e-07, -0.05882, -0.4652, -0.8832, -0.3581, -0.3581, 0.8623, -0.05882, -0.4652, 0.8832, -0.1362, -0.9907, -6.836e-07, -0.7071, -0.7071, 8.648e-09, 0.07247, 0.5268, -0.8469, 0.1255, 0.9921, 7.008e-06, 0.7071, 0.7071, -9.283e-06, 0.3582, 0.3581, -0.8623, 0.07247, 0.5268, 0.8469, -0.05882, -0.4652, 0.8832, -0.3581, -0.3581, 0.8623, 0.3581, 0.3581, 0.8623, -0.3581, -0.3581, -0.8623, -0.05882, -0.4652, -0.8832, 0.07247, 0.5268, -0.8469, 0.3582, 0.3581, -0.8623, 0.7071, 0.7071, -9.283e-06, 0.1255, 0.9921, 7.008e-06, 0.07247, 0.5268, 0.8469, 0.3581, 0.3581, 0.8623, -0.05882, -0.4652, -0.8832, -0.1362, -0.9907, -6.836e-07, -0.61, -0.7924, -2.778e-07, -0.61, -0.3962, -0.6862, -0.05881, 0.4652, 0.8832, 0.07247, -0.5268, 0.8469, 0.3581, -0.3581, 0.8623, -0.3581, 0.3581, 0.8623, -0.7071, 0.7071, 2.263e-05, -0.1362, 0.9907, -2.672e-06, -0.05881, 0.4652, 0.8832, -0.3581, 0.3581, 0.8623, -0.3581, 0.3581, -0.8623, -0.05881, 0.4652, -0.8832, -0.1362, 0.9907, -2.672e-06, -0.7071, 0.7071, 2.263e-05, -0.3581, 0.3581, -0.8623, 0.3581, -0.3581, -0.8623, 0.07247, -0.5268, -0.8469, -0.05881, 0.4652, -0.8832, 0.07247, -0.5268, 0.8469, 0.1255, -0.9921, -8.191e-06, 0.7071, -0.7071, -1.984e-05, 0.3581, -0.3581, 0.8623, 0.7071, -0.7071, -1.984e-05, 0.1255, -0.9921, -8.191e-06, 0.07247, -0.5268, -0.8469, 0.3581, -0.3581, -0.8623, 0.07247, -0.5268, -0.8469, 0.1255, -0.9921, -8.191e-06, -0.61, -0.7924, -3.125e-07, -0.61, -0.3962, -0.6862, -0.61, -0.7924, -2.778e-07, -0.61, -0.3962, 0.6862, -0.61, 0.3962, 0.6862, -0.61, 0.7924, -2.951e-07, -0.61, 0.3962, -0.6862, -0.61, -0.3962, -0.6862, -0.61, 0.3962, 0.6862, -0.61, 0.7924, -2.778e-07, -0.61, 0.3962, -0.6862, -0.61, -0.3962, -0.6862, -0.61, -0.7924, -3.125e-07, -0.61, -0.3962, 0.6862, -0.05881, 0.4652, 0.8832, -0.1362, 0.9907, -2.672e-06, -0.61, 0.7924, -2.778e-07, -0.61, 0.3962, 0.6862, 0.07247, 0.5268, 0.8469, 0.1255, 0.9921, 7.008e-06, -0.61, 0.7924, -2.951e-07, -0.61, 0.3962, 0.6862, -0.05881, 0.4652, -0.8832, 0.07247, -0.5268, -0.8469, -0.61, -0.3962, -0.6862, -0.61, 0.3962, -0.6862, 0.1255, 0.9921, 7.008e-06, 0.07247, 0.5268, -0.8469, -0.61, 0.3962, -0.6862, -0.61, 0.7924, -2.951e-07, 0.07247, -0.5268, 0.8469, -0.05881, 0.4652, 0.8832, -0.61, 0.3962, 0.6862, -0.61, -0.3962, 0.6862, -0.1362, -0.9907, -6.836e-07, -0.05882, -0.4652, 0.8832, -0.61, -0.3962, 0.6862, -0.61, -0.7924, -2.778e-07, -0.1362, 0.9907, -2.672e-06, -0.05881, 0.4652, -0.8832, -0.61, 0.3962, -0.6862, -0.61, 0.7924, -2.778e-07, 0.1255, -0.9921, -8.191e-06, 0.07247, -0.5268, 0.8469, -0.61, -0.3962, 0.6862, -0.61, -0.7924, -3.125e-07, 0.07247, 0.5268, -0.8469, -0.05882, -0.4652, -0.8832, -0.61, -0.3962, -0.6862, -0.61, 0.3962, -0.6862, -0.05882, -0.4652, 0.8832, 0.07247, 0.5268, 0.8469, -0.61, 0.3962, 0.6862, -0.61, -0.3962, 0.6862])] * 3)])
me_cube_016 = bpy.data.meshes.new('Cube.016')
me_cube_016.from_pydata([(1.444, 0.06762, 1.246), (1.444, -1.431, 1.246), (1.444, 0.06762, 2.22), (1.444, -1.431, 2.22), (-1.092, -1.431, 2.22), (-1.092, -1.431, 1.246), (-1.092, 0.06762, 2.22), (-1.092, 0.06762, 1.246), (1.339, -1.393, 2.22), (1.339, 0.03016, 2.22), (-1.025, -1.393, 2.22), (-1.025, 0.03016, 2.22), (1.339, -1.393, 1.283), (1.339, 0.03016, 1.283), (-1.025, -1.393, 1.283), (-1.025, 0.03016, 1.283), (1.564, -0.8999, 1.878), (1.564, -0.8999, 1.787), (1.582, -0.9178, 1.833), (1.528, -0.8641, 1.787), (1.528, -0.8641, 1.878), (1.51, -0.8462, 1.833), (1.505, -0.4871, 1.833), (1.505, -0.4609, 1.878), (1.505, -0.4084, 1.878), (1.505, -0.3822, 1.833), (1.505, -0.4084, 1.787), (1.505, -0.4609, 1.787), (1.505, -0.8489, 1.833), (1.505, -0.8751, 1.878), (1.505, -0.9275, 1.878), (1.505, -0.9538, 1.833), (1.505, -0.9275, 1.787), (1.505, -0.8751, 1.787), (1.42, -0.4871, 1.833), (1.42, -0.4609, 1.878), (1.42, -0.4084, 1.878), (1.42, -0.3822, 1.833), (1.42, -0.4084, 1.787), (1.42, -0.4609, 1.787), (1.42, -0.8751, 1.878), (1.42, -0.8489, 1.833), (1.42, -0.9275, 1.878), (1.42, -0.9538, 1.833), (1.42, -0.9275, 1.787), (1.42, -0.8751, 1.787), (1.528, -0.4718, 1.787), (1.564, -0.436, 1.787), (1.582, -0.4181, 1.833), (1.564, -0.436, 1.878), (1.528, -0.4718, 1.878), (1.51, -0.4897, 1.833)], [], [(2, 0, 1, 3), (6, 4, 5, 7), (0, 2, 6, 7), (3, 4, 10, 8), (1, 0, 7, 5), (3, 1, 5, 4), (11, 9, 13, 15), (6, 2, 9, 11), (4, 6, 11, 10), (2, 3, 8, 9), (13, 12, 14, 15), (9, 8, 12, 13), (8, 10, 14, 12), (10, 11, 15, 14), (19, 46, 47, 17), (20, 50, 51, 21), (46, 51, 22, 27), (50, 23, 22, 51), (26, 25, 48, 47), (24, 23, 50, 49), (46, 27, 26, 47), (48, 25, 24, 49), (27, 22, 34, 39), (18, 48, 49, 16), (16, 49, 50, 20), (29, 30, 16, 20), (21, 28, 29, 20), (21, 51, 46, 19), (17, 47, 48, 18), (19, 33, 28, 21), (19, 17, 32, 33), (30, 31, 18, 16), (18, 31, 32, 17), (32, 31, 43, 44), (34, 35, 36, 37, 38, 39), (40, 41, 45, 44, 43, 42), (29, 28, 41, 40), (24, 25, 37, 36), (33, 32, 44, 45), (25, 26, 38, 37), (30, 29, 40, 42), (22, 23, 35, 34), (28, 33, 45, 41), (31, 30, 42, 43), (26, 27, 39, 38), (23, 24, 36, 35)])
me_cube_016.polygons.foreach_set('use_smooth', [True] * 46)
_uv = me_cube_016.uv_layers.new(name='UVMap')
_uv.uv.foreach_set('vector', [0.375, 0.5, 0.375, 0.5, 0.375, 0.75, 0.375, 0.75, 0.375, 0.5, 0.375, 0.75, 0.375, 0.75, 0.375, 0.5, 0.375, 0.5, 0.375, 0.5, 0.375, 0.5, 0.375, 0.5, 0.375, 0.75, 0.375, 0.75, 0.375, 0.75, 0.375, 0.75, 0.375, 0.75, 0.375, 0.5, 0.375, 0.5, 0.375, 0.75, 0.375, 0.75, 0.375, 0.75, 0.375, 0.75, 0.375, 0.75, 0.375, 0.5, 0.375, 0.5, 0.375, 0.5, 0.375, 0.5, 0.375, 0.5, 0.375, 0.5, 0.375, 0.5, 0.375, 0.5, 0.375, 0.75, 0.375, 0.5, 0.375, 0.5, 0.375, 0.75, 0.375, 0.5, 0.375, 0.75, 0.375, 0.75, 0.375, 0.5, 0.375, 0.5, 0.375, 0.75, 0.375, 0.75, 0.375, 0.5, 0.375, 0.5, 0.375, 0.75, 0.375, 0.75, 0.375, 0.5, 0.375, 0.75, 0.375, 0.75, 0.375, 0.75, 0.375, 0.75, 0.375, 0.75, 0.375, 0.5, 0.375, 0.5, 0.375, 0.75, 0.1667, 1.0, 0.1667, 0.5, 0.3333, 0.5, 0.3333, 1.0, 0.8333, 1.0, 0.8333, 0.5, 1.0, 0.5, 1.0, 1.0, 0.1667, 0.5, -8.941e-08, 0.5, -8.941e-08, 0.5, 0.1667, 0.5, 0.8333, 0.5, 0.8333, 0.5, 1.0, 0.5, 1.0, 0.5, 0.3333, 0.5, 0.5, 0.5, 0.5, 0.5, 0.3333, 0.5, 0.6667, 0.5, 0.8333, 0.5, 0.8333, 0.5, 0.6667, 0.5, 0.1667, 0.5, 0.1667, 0.5, 0.3333, 0.5, 0.3333, 0.5, 0.5, 0.5, 0.5, 0.5, 0.6667, 0.5, 0.6667, 0.5, 0.1667, 0.5, -8.941e-08, 0.5, -8.941e-08, 0.5, 0.1667, 0.5, 0.5, 1.0, 0.5, 0.5, 0.6667, 0.5, 0.6667, 1.0, 0.6667, 1.0, 0.6667, 0.5, 0.8333, 0.5, 0.8333, 1.0, 0.8333, 1.0, 0.6667, 1.0, 0.6667, 1.0, 0.8333, 1.0, 1.0, 1.0, 1.0, 1.0, 0.8333, 1.0, 0.8333, 1.0, -8.941e-08, 1.0, -8.941e-08, 0.5, 0.1667, 0.5, 0.1667, 1.0, 0.3333, 1.0, 0.3333, 0.5, 0.5, 0.5, 0.5, 1.0, 0.1667, 1.0, 0.1667, 1.0, -8.941e-08, 1.0, -8.941e-08, 1.0, 0.1667, 1.0, 0.3333, 1.0, 0.3333, 1.0, 0.1667, 1.0, 0.6667, 1.0, 0.5, 1.0, 0.5, 1.0, 0.6667, 1.0, 0.5, 1.0, 0.5, 1.0, 0.3333, 1.0, 0.3333, 1.0, 0.3333, 1.0, 0.5, 1.0, 0.5, 1.0, 0.3333, 1.0, 0.75, 0.49, 0.9578, 0.37, 0.9578, 0.13, 0.75, 0.01, 0.5422, 0.13, 0.5422, 0.37, 0.4578, 0.37, 0.25, 0.49, 0.04215, 0.37, 0.04215, 0.13, 0.25, 0.01, 0.4578, 0.13, 0.8333, 1.0, 1.0, 1.0, 1.0, 1.0, 0.8333, 1.0, 0.6667, 0.5, 0.5, 0.5, 0.5, 0.5, 0.6667, 0.5, 0.1667, 1.0, 0.3333, 1.0, 0.3333, 1.0, 0.1667, 1.0, 0.5, 0.5, 0.3333, 0.5, 0.3333, 0.5, 0.5, 0.5, 0.6667, 1.0, 0.8333, 1.0, 0.8333, 1.0, 0.6667, 1.0, 1.0, 0.5, 0.8333, 0.5, 0.8333, 0.5, 1.0, 0.5, -8.941e-08, 1.0, 0.1667, 1.0, 0.1667, 1.0, -8.941e-08, 1.0, 0.5, 1.0, 0.6667, 1.0, 0.6667, 1.0, 0.5, 1.0, 0.3333, 0.5, 0.1667, 0.5, 0.1667, 0.5, 0.3333, 0.5, 0.8333, 0.5, 0.6667, 0.5, 0.6667, 0.5, 0.8333, 0.5])
me_cube_016.update()
me_cube_016.normals_split_custom_set([tuple(v) for v in zip(*[iter([-0.5774, -0.5774, -0.5773, -0.5774, -0.5774, 0.5774, -0.5774, 0.5774, 0.5774, -0.5774, 0.5774, -0.5773, 0.5774, -0.5774, -0.5773, 0.5774, 0.5774, -0.5773, 0.5774, 0.5774, 0.5774, 0.5774, -0.5774, 0.5774, -0.5774, -0.5774, 0.5774, -0.5774, -0.5774, -0.5773, 0.5774, -0.5774, -0.5773, 0.5774, -0.5774, 0.5774, -0.5774, 0.5774, -0.5773, 0.5774, 0.5774, -0.5773, -0.3015, -0.3015, -0.9045, 0.3015, -0.3015, -0.9045, -0.5774, 0.5774, 0.5774, -0.5774, -0.5774, 0.5774, 0.5774, -0.5774, 0.5774, 0.5774, 0.5774, 0.5774, -0.5774, 0.5774, -0.5773, -0.5774, 0.5774, 0.5774, 0.5774, 0.5774, 0.5774, 0.5774, 0.5774, -0.5773, -0.3015, 0.3015, -0.9045, 0.3015, 0.3015, -0.9045, 0.5774, 0.5774, -0.5774, -0.5774, 0.5774, -0.5774, 0.5774, -0.5774, -0.5773, -0.5774, -0.5774, -0.5773, 0.3015, 0.3015, -0.9045, -0.3015, 0.3015, -0.9045, 0.5774, 0.5774, -0.5773, 0.5774, -0.5774, -0.5773, -0.3015, 0.3015, -0.9045, -0.3015, -0.3015, -0.9045, -0.5774, -0.5774, -0.5773, -0.5774, 0.5774, -0.5773, 0.3015, -0.3015, -0.9045, 0.3015, 0.3015, -0.9045, 0.5774, 0.5774, -0.5774, 0.5774, -0.5774, -0.5774, -0.5774, -0.5774, -0.5774, -0.5774, 0.5774, -0.5774, 0.3015, 0.3015, -0.9045, 0.3015, -0.3015, -0.9045, 0.5774, -0.5774, -0.5774, 0.5774, 0.5774, -0.5774, 0.3015, -0.3015, -0.9045, -0.3015, -0.3015, -0.9045, -0.5774, -0.5774, -0.5774, 0.5774, -0.5774, -0.5774, -0.3015, -0.3015, -0.9045, -0.3015, 0.3015, -0.9045, -0.5774, 0.5774, -0.5774, -0.5774, -0.5774, -0.5774, -0.3581, 0.3581, -0.8623, -0.3581, -0.3581, -0.8623, 0.3581, 0.3581, -0.8623, 0.3581, -0.3581, -0.8623, -0.3581, 0.3581, 0.8623, -0.3581, -0.3581, 0.8623, -0.7071, -0.7071, 1.133e-06, -0.7071, 0.7071, 2.557e-05, -0.3581, -0.3581, -0.8623, -0.7071, -0.7071, 1.133e-06, -0.1362, -0.9907, 1.58e-06, -0.05882, -0.4652, -0.8832, -0.3581, -0.3581, 0.8623, -0.05881, -0.4652, 0.8832, -0.1362, -0.9907, 1.58e-06, -0.7071, -0.7071, 1.133e-06, 0.07247, 0.5268, -0.8469, 0.1255, 0.9921, 5.261e-05, 0.7071, 0.7071, 6.814e-06, 0.3581, 0.3581, -0.8623, 0.07247, 0.5268, 0.8469, -0.05881, -0.4652, 0.8832, -0.3581, -0.3581, 0.8623, 0.3581, 0.3581, 0.8623, -0.3581, -0.3581, -0.8623, -0.05882, -0.4652, -0.8832, 0.07247, 0.5268, -0.8469, 0.3581, 0.3581, -0.8623, 0.7071, 0.7071, 6.814e-06, 0.1255, 0.9921, 5.261e-05, 0.07247, 0.5268, 0.8469, 0.3581, 0.3581, 0.8623, -0.05882, -0.4652, -0.8832, -0.1362, -0.9907, 1.58e-06, -0.61, -0.7924, 0.0, -0.61, -0.3962, -0.6862, 0.7071, -0.7071, -1.934e-05, 0.7071, 0.7071, 6.814e-06, 0.3581, 0.3581, 0.8623, 0.3581, -0.3581, 0.8623, 0.3581, -0.3581, 0.8623, 0.3581, 0.3581, 0.8623, -0.3581, -0.3581, 0.8623, -0.3581, 0.3581, 0.8623, -0.05881, 0.4652, 0.8832, 0.07247, -0.5268, 0.8469, 0.3581, -0.3581, 0.8623, -0.3581, 0.3581, 0.8623, -0.7071, 0.7071, 2.557e-05, -0.1363, 0.9907, -8.773e-07, -0.05881, 0.4652, 0.8832, -0.3581, 0.3581, 0.8623, -0.7071, 0.7071, 2.557e-05, -0.7071, -0.7071, 1.133e-06, -0.3581, -0.3581, -0.8623, -0.3581, 0.3581, -0.8623, 0.3581, -0.3581, -0.8623, 0.3581, 0.3581, -0.8623, 0.7071, 0.7071, 6.814e-06, 0.7071, -0.7071, -1.934e-05, -0.3581, 0.3581, -0.8623, -0.05881, 0.4652, -0.8832, -0.1363, 0.9907, -8.773e-07, -0.7071, 0.7071, 2.557e-05, -0.3581, 0.3581, -0.8623, 0.3581, -0.3581, -0.8623, 0.07247, -0.5268, -0.8469, -0.05881, 0.4652, -0.8832, 0.07247, -0.5268, 0.8469, 0.1255, -0.9921, -7.306e-06, 0.7071, -0.7071, -1.934e-05, 0.3581, -0.3581, 0.8623, 0.7071, -0.7071, -1.934e-05, 0.1255, -0.9921, -7.306e-06, 0.07247, -0.5268, -0.8469, 0.3581, -0.3581, -0.8623, 0.07247, -0.5268, -0.8469, 0.1255, -0.9921, -7.306e-06, -0.61, -0.7924, 0.0, -0.61, -0.3962, -0.6862, -0.61, -0.7924, 0.0, -0.61, -0.3962, 0.6862, -0.61, 0.3962, 0.6862, -0.61, 0.7924, 0.0, -0.61, 0.3962, -0.6862, -0.61, -0.3962, -0.6862, -0.61, 0.3962, 0.6862, -0.61, 0.7924, 0.0, -0.61, 0.3962, -0.6862, -0.61, -0.3962, -0.6862, -0.61, -0.7924, 0.0, -0.61, -0.3962, 0.6862, -0.05881, 0.4652, 0.8832, -0.1363, 0.9907, -8.773e-07, -0.61, 0.7924, 0.0, -0.61, 0.3962, 0.6862, 0.07247, 0.5268, 0.8469, 0.1255, 0.9921, 5.261e-05, -0.61, 0.7924, 0.0, -0.61, 0.3962, 0.6862, -0.05881, 0.4652, -0.8832, 0.07247, -0.5268, -0.8469, -0.61, -0.3962, -0.6862, -0.61, 0.3962, -0.6862, 0.1255, 0.9921, 5.261e-05, 0.07247, 0.5268, -0.8469, -0.61, 0.3962, -0.6862, -0.61, 0.7924, 0.0, 0.07247, -0.5268, 0.8469, -0.05881, 0.4652, 0.8832, -0.61, 0.3962, 0.6862, -0.61, -0.3962, 0.6862, -0.1362, -0.9907, 1.58e-06, -0.05881, -0.4652, 0.8832, -0.61, -0.3962, 0.6862, -0.61, -0.7924, 0.0, -0.1363, 0.9907, -8.773e-07, -0.05881, 0.4652, -0.8832, -0.61, 0.3962, -0.6862, -0.61, 0.7924, 0.0, 0.1255, -0.9921, -7.306e-06, 0.07247, -0.5268, 0.8469, -0.61, -0.3962, 0.6862, -0.61, -0.7924, 0.0, 0.07247, 0.5268, -0.8469, -0.05882, -0.4652, -0.8832, -0.61, -0.3962, -0.6862, -0.61, 0.3962, -0.6862, -0.05881, -0.4652, 0.8832, 0.07247, 0.5268, 0.8469, -0.61, 0.3962, 0.6862, -0.61, -0.3962, 0.6862])] * 3)])
me_cube_017 = bpy.data.meshes.new('Cube.017')
me_cube_017.from_pydata([(1.444, 0.06762, 0.2605), (1.444, -1.431, 0.2605), (1.444, 0.06762, 1.199), (1.444, -1.431, 1.199), (-1.092, -1.431, 1.199), (-1.092, -1.431, 0.2605), (-1.092, 0.06762, 1.199), (-1.092, 0.06762, 0.2605), (1.339, -1.393, 1.199), (1.339, 0.03016, 1.199), (-1.025, -1.393, 1.199), (-1.025, 0.03016, 1.199), (1.339, -1.393, 0.2979), (1.339, 0.03016, 0.2979), (-1.025, -1.393, 0.2979), (-1.025, 0.03016, 0.2979), (1.505, -0.4871, 0.8474), (1.505, -0.4609, 0.8928), (1.505, -0.4084, 0.8928), (1.505, -0.3822, 0.8474), (1.505, -0.4084, 0.8019), (1.505, -0.4609, 0.8019), (1.51, -0.4897, 0.8474), (1.528, -0.4718, 0.8928), (1.564, -0.436, 0.8928), (1.582, -0.4181, 0.8474), (1.564, -0.436, 0.8019), (1.528, -0.4718, 0.8019), (1.505, -0.8489, 0.8474), (1.505, -0.8751, 0.8928), (1.505, -0.9275, 0.8928), (1.505, -0.9538, 0.8474), (1.505, -0.9275, 0.8019), (1.505, -0.8751, 0.8019), (1.42, -0.4871, 0.8474), (1.42, -0.4609, 0.8928), (1.42, -0.4084, 0.8928), (1.42, -0.3822, 0.8474), (1.42, -0.4084, 0.8019), (1.42, -0.4609, 0.8019), (1.42, -0.8751, 0.8928), (1.42, -0.8489, 0.8474), (1.42, -0.9275, 0.8928), (1.42, -0.9538, 0.8474), (1.42, -0.9275, 0.8019), (1.42, -0.8751, 0.8019), (1.51, -0.8462, 0.8474), (1.528, -0.8641, 0.8928), (1.528, -0.8641, 0.8019), (1.582, -0.9178, 0.8474), (1.564, -0.8999, 0.8019), (1.564, -0.8999, 0.8928)], [], [(2, 0, 1, 3), (6, 4, 5, 7), (0, 2, 6, 7), (3, 4, 10, 8), (1, 0, 7, 5), (3, 1, 5, 4), (11, 9, 13, 15), (6, 2, 9, 11), (4, 6, 11, 10), (2, 3, 8, 9), (13, 12, 14, 15), (9, 8, 12, 13), (8, 10, 14, 12), (10, 11, 15, 14), (47, 23, 22, 46), (51, 24, 23, 47), (49, 25, 24, 51), (50, 26, 25, 49), (48, 27, 26, 50), (46, 22, 27, 48), (27, 22, 16, 21), (23, 17, 16, 22), (20, 19, 25, 26), (18, 17, 23, 24), (27, 21, 20, 26), (25, 19, 18, 24), (21, 16, 34, 39), (29, 30, 51, 47), (46, 28, 29, 47), (48, 33, 28, 46), (48, 50, 32, 33), (30, 31, 49, 51), (49, 31, 32, 50), (32, 31, 43, 44), (34, 35, 36, 37, 38, 39), (40, 41, 45, 44, 43, 42), (29, 28, 41, 40), (18, 19, 37, 36), (33, 32, 44, 45), (19, 20, 38, 37), (30, 29, 40, 42), (16, 17, 35, 34), (28, 33, 45, 41), (31, 30, 42, 43), (20, 21, 39, 38), (17, 18, 36, 35)])
me_cube_017.polygons.foreach_set('use_smooth', [True] * 46)
_uv = me_cube_017.uv_layers.new(name='UVMap')
_uv.uv.foreach_set('vector', [0.375, 0.5, 0.375, 0.5, 0.375, 0.75, 0.375, 0.75, 0.375, 0.5, 0.375, 0.75, 0.375, 0.75, 0.375, 0.5, 0.375, 0.5, 0.375, 0.5, 0.375, 0.5, 0.375, 0.5, 0.375, 0.75, 0.375, 0.75, 0.375, 0.75, 0.375, 0.75, 0.375, 0.75, 0.375, 0.5, 0.375, 0.5, 0.375, 0.75, 0.375, 0.75, 0.375, 0.75, 0.375, 0.75, 0.375, 0.75, 0.375, 0.5, 0.375, 0.5, 0.375, 0.5, 0.375, 0.5, 0.375, 0.5, 0.375, 0.5, 0.375, 0.5, 0.375, 0.5, 0.375, 0.75, 0.375, 0.5, 0.375, 0.5, 0.375, 0.75, 0.375, 0.5, 0.375, 0.75, 0.375, 0.75, 0.375, 0.5, 0.375, 0.5, 0.375, 0.75, 0.375, 0.75, 0.375, 0.5, 0.375, 0.5, 0.375, 0.75, 0.375, 0.75, 0.375, 0.5, 0.375, 0.75, 0.375, 0.75, 0.375, 0.75, 0.375, 0.75, 0.375, 0.75, 0.375, 0.5, 0.375, 0.5, 0.375, 0.75, 0.8333, 1.0, 0.8333, 0.5, 1.0, 0.5, 1.0, 1.0, 0.6667, 1.0, 0.6667, 0.5, 0.8333, 0.5, 0.8333, 1.0, 0.5, 1.0, 0.5, 0.5, 0.6667, 0.5, 0.6667, 1.0, 0.3333, 1.0, 0.3333, 0.5, 0.5, 0.5, 0.5, 1.0, 0.1667, 1.0, 0.1667, 0.5, 0.3333, 0.5, 0.3333, 1.0, -8.941e-08, 1.0, -8.941e-08, 0.5, 0.1667, 0.5, 0.1667, 1.0, 0.1667, 0.5, -8.941e-08, 0.5, -8.941e-08, 0.5, 0.1667, 0.5, 0.8333, 0.5, 0.8333, 0.5, 1.0, 0.5, 1.0, 0.5, 0.3333, 0.5, 0.5, 0.5, 0.5, 0.5, 0.3333, 0.5, 0.6667, 0.5, 0.8333, 0.5, 0.8333, 0.5, 0.6667, 0.5, 0.1667, 0.5, 0.1667, 0.5, 0.3333, 0.5, 0.3333, 0.5, 0.5, 0.5, 0.5, 0.5, 0.6667, 0.5, 0.6667, 0.5, 0.1667, 0.5, -8.941e-08, 0.5, -8.941e-08, 0.5, 0.1667, 0.5, 0.8333, 1.0, 0.6667, 1.0, 0.6667, 1.0, 0.8333, 1.0, 1.0, 1.0, 1.0, 1.0, 0.8333, 1.0, 0.8333, 1.0, 0.1667, 1.0, 0.1667, 1.0, -8.941e-08, 1.0, -8.941e-08, 1.0, 0.1667, 1.0, 0.3333, 1.0, 0.3333, 1.0, 0.1667, 1.0, 0.6667, 1.0, 0.5, 1.0, 0.5, 1.0, 0.6667, 1.0, 0.5, 1.0, 0.5, 1.0, 0.3333, 1.0, 0.3333, 1.0, 0.3333, 1.0, 0.5, 1.0, 0.5, 1.0, 0.3333, 1.0, 0.75, 0.49, 0.9578, 0.37, 0.9578, 0.13, 0.75, 0.01, 0.5422, 0.13, 0.5422, 0.37, 0.4578, 0.37, 0.25, 0.49, 0.04215, 0.37, 0.04215, 0.13, 0.25, 0.01, 0.4578, 0.13, 0.8333, 1.0, 1.0, 1.0, 1.0, 1.0, 0.8333, 1.0, 0.6667, 0.5, 0.5, 0.5, 0.5, 0.5, 0.6667, 0.5, 0.1667, 1.0, 0.3333, 1.0, 0.3333, 1.0, 0.1667, 1.0, 0.5, 0.5, 0.3333, 0.5, 0.3333, 0.5, 0.5, 0.5, 0.6667, 1.0, 0.8333, 1.0, 0.8333, 1.0, 0.6667, 1.0, 1.0, 0.5, 0.8333, 0.5, 0.8333, 0.5, 1.0, 0.5, -8.941e-08, 1.0, 0.1667, 1.0, 0.1667, 1.0, -8.941e-08, 1.0, 0.5, 1.0, 0.6667, 1.0, 0.6667, 1.0, 0.5, 1.0, 0.3333, 0.5, 0.1667, 0.5, 0.1667, 0.5, 0.3333, 0.5, 0.8333, 0.5, 0.6667, 0.5, 0.6667, 0.5, 0.8333, 0.5])
me_cube_017.update()
me_cube_017.normals_split_custom_set([tuple(v) for v in zip(*[iter([-0.5774, -0.5774, -0.5773, -0.5774, -0.5774, 0.5774, -0.5774, 0.5774, 0.5774, -0.5774, 0.5774, -0.5773, 0.5774, -0.5774, -0.5773, 0.5774, 0.5774, -0.5773, 0.5774, 0.5774, 0.5774, 0.5774, -0.5774, 0.5774, -0.5774, -0.5774, 0.5774, -0.5774, -0.5774, -0.5773, 0.5774, -0.5774, -0.5773, 0.5774, -0.5774, 0.5774, -0.5774, 0.5774, -0.5773, 0.5774, 0.5774, -0.5773, -0.3015, -0.3015, -0.9045, 0.3015, -0.3015, -0.9045, -0.5774, 0.5774, 0.5774, -0.5774, -0.5774, 0.5774, 0.5774, -0.5774, 0.5774, 0.5774, 0.5774, 0.5774, -0.5774, 0.5774, -0.5773, -0.5774, 0.5774, 0.5774, 0.5774, 0.5774, 0.5774, 0.5774, 0.5774, -0.5773, -0.3015, 0.3015, -0.9045, 0.3015, 0.3015, -0.9045, 0.5774, 0.5774, -0.5774, -0.5774, 0.5774, -0.5774, 0.5774, -0.5774, -0.5773, -0.5774, -0.5774, -0.5773, 0.3015, 0.3015, -0.9045, -0.3015, 0.3015, -0.9045, 0.5774, 0.5774, -0.5773, 0.5774, -0.5774, -0.5773, -0.3015, 0.3015, -0.9045, -0.3015, -0.3015, -0.9045, -0.5774, -0.5774, -0.5773, -0.5774, 0.5774, -0.5773, 0.3015, -0.3015, -0.9045, 0.3015, 0.3015, -0.9045, 0.5774, 0.5774, -0.5774, 0.5774, -0.5774, -0.5774, -0.5774, -0.5774, -0.5774, -0.5774, 0.5774, -0.5774, 0.3015, 0.3015, -0.9045, 0.3015, -0.3015, -0.9045, 0.5774, -0.5774, -0.5774, 0.5774, 0.5774, -0.5774, 0.3015, -0.3015, -0.9045, -0.3015, -0.3015, -0.9045, -0.5774, -0.5774, -0.5774, 0.5774, -0.5774, -0.5774, -0.3015, -0.3015, -0.9045, -0.3015, 0.3015, -0.9045, -0.5774, 0.5774, -0.5774, -0.5774, -0.5774, -0.5774, -0.3581, 0.3581, 0.8623, -0.3581, -0.3581, 0.8623, -0.7071, -0.7071, 1.73e-08, -0.7071, 0.7071, 2.304e-05, 0.3581, -0.3581, 0.8623, 0.3581, 0.3581, 0.8623, -0.3581, -0.3581, 0.8623, -0.3581, 0.3581, 0.8623, 0.7071, -0.7071, -1.989e-05, 0.7071, 0.7071, -9.708e-06, 0.3581, 0.3581, 0.8623, 0.3581, -0.3581, 0.8623, 0.3581, -0.3581, -0.8623, 0.3582, 0.3581, -0.8623, 0.7071, 0.7071, -9.708e-06, 0.7071, -0.7071, -1.989e-05, -0.3581, 0.3581, -0.8623, -0.3581, -0.3581, -0.8623, 0.3582, 0.3581, -0.8623, 0.3581, -0.3581, -0.8623, -0.7071, 0.7071, 2.304e-05, -0.7071, -0.7071, 1.73e-08, -0.3581, -0.3581, -0.8623, -0.3581, 0.3581, -0.8623, -0.3581, -0.3581, -0.8623, -0.7071, -0.7071, 1.73e-08, -0.1362, -0.9907, -6.659e-07, -0.05882, -0.4652, -0.8832, -0.3581, -0.3581, 0.8623, -0.05882, -0.4652, 0.8832, -0.1362, -0.9907, -6.659e-07, -0.7071, -0.7071, 1.73e-08, 0.07247, 0.5268, -0.8469, 0.1255, 0.9921, 6.717e-06, 0.7071, 0.7071, -9.708e-06, 0.3582, 0.3581, -0.8623, 0.07247, 0.5268, 0.8469, -0.05882, -0.4652, 0.8832, -0.3581, -0.3581, 0.8623, 0.3581, 0.3581, 0.8623, -0.3581, -0.3581, -0.8623, -0.05882, -0.4652, -0.8832, 0.07247, 0.5268, -0.8469, 0.3582, 0.3581, -0.8623, 0.7071, 0.7071, -9.708e-06, 0.1255, 0.9921, 6.717e-06, 0.07247, 0.5268, 0.8469, 0.3581, 0.3581, 0.8623, -0.05882, -0.4652, -0.8832, -0.1362, -0.9907, -6.659e-07, -0.61, -0.7924, -2.778e-07, -0.61, -0.3962, -0.6862, -0.05881, 0.4652, 0.8832, 0.07247, -0.5268, 0.8469, 0.3581, -0.3581, 0.8623, -0.3581, 0.3581, 0.8623, -0.7071, 0.7071, 2.304e-05, -0.1362, 0.9907, -2.247e-06, -0.05881, 0.4652, 0.8832, -0.3581, 0.3581, 0.8623, -0.3581, 0.3581, -0.8623, -0.05881, 0.4652, -0.8832, -0.1362, 0.9907, -2.247e-06, -0.7071, 0.7071, 2.304e-05, -0.3581, 0.3581, -0.8623, 0.3581, -0.3581, -0.8623, 0.07247, -0.5268, -0.8469, -0.05881, 0.4652, -0.8832, 0.07247, -0.5268, 0.8469, 0.1255, -0.9921, -8.238e-06, 0.7071, -0.7071, -1.989e-05, 0.3581, -0.3581, 0.8623, 0.7071, -0.7071, -1.989e-05, 0.1255, -0.9921, -8.238e-06, 0.07247, -0.5268, -0.8469, 0.3581, -0.3581, -0.8623, 0.07247, -0.5268, -0.8469, 0.1255, -0.9921, -8.238e-06, -0.61, -0.7924, -3.125e-07, -0.61, -0.3962, -0.6862, -0.61, -0.7924, -2.778e-07, -0.61, -0.3962, 0.6862, -0.61, 0.3962, 0.6862, -0.61, 0.7924, -2.778e-07, -0.61, 0.3962, -0.6862, -0.61, -0.3962, -0.6862, -0.61, 0.3962, 0.6862, -0.61, 0.7924, -2.604e-07, -0.61, 0.3962, -0.6862, -0.61, -0.3962, -0.6862, -0.61, -0.7924, -3.125e-07, -0.61, -0.3962, 0.6862, -0.05881, 0.4652, 0.8832, -0.1362, 0.9907, -2.247e-06, -0.61, 0.7924, -2.604e-07, -0.61, 0.3962, 0.6862, 0.07247, 0.5268, 0.8469, 0.1255, 0.9921, 6.717e-06, -0.61, 0.7924, -2.778e-07, -0.61, 0.3962, 0.6862, -0.05881, 0.4652, -0.8832, 0.07247, -0.5268, -0.8469, -0.61, -0.3962, -0.6862, -0.61, 0.3962, -0.6862, 0.1255, 0.9921, 6.717e-06, 0.07247, 0.5268, -0.8469, -0.61, 0.3962, -0.6862, -0.61, 0.7924, -2.778e-07, 0.07247, -0.5268, 0.8469, -0.05881, 0.4652, 0.8832, -0.61, 0.3962, 0.6862, -0.61, -0.3962, 0.6862, -0.1362, -0.9907, -6.659e-07, -0.05882, -0.4652, 0.8832, -0.61, -0.3962, 0.6862, -0.61, -0.7924, -2.778e-07, -0.1362, 0.9907, -2.247e-06, -0.05881, 0.4652, -0.8832, -0.61, 0.3962, -0.6862, -0.61, 0.7924, -2.604e-07, 0.1255, -0.9921, -8.238e-06, 0.07247, -0.5268, 0.8469, -0.61, -0.3962, 0.6862, -0.61, -0.7924, -3.125e-07, 0.07247, 0.5268, -0.8469, -0.05882, -0.4652, -0.8832, -0.61, -0.3962, -0.6862, -0.61, 0.3962, -0.6862, -0.05882, -0.4652, 0.8832, 0.07247, 0.5268, 0.8469, -0.61, 0.3962, 0.6862, -0.61, -0.3962, 0.6862])] * 3)])

# ---- objects
ob_cabinet = bpy.data.objects.new('Cabinet', me_cabinet)
ob_drawer = bpy.data.objects.new('Drawer', me_cube_014)
ob_drawer_001 = bpy.data.objects.new('Drawer.001', me_cube_015)
ob_drawer_002 = bpy.data.objects.new('Drawer.002', me_cube_016)
ob_drawer_003 = bpy.data.objects.new('Drawer.003', me_cube_017)

# ---- transforms, parenting, visibility, modifiers, constraints
ob_cabinet.location = (0.0, 0.0, 0.0)
ob_drawer.parent = ob_cabinet
ob_drawer.location = (0.0, 0.0, 0.0)
ob_drawer_001.parent = ob_cabinet
ob_drawer_001.location = (0.0, 0.0, 0.0)
ob_drawer_002.parent = ob_cabinet
ob_drawer_002.location = (0.0, 0.0, 0.0)
ob_drawer_003.parent = ob_cabinet
ob_drawer_003.location = (0.0, 0.0, 0.0)

# ---- collection membership
col_collection.objects.link(ob_cabinet)
col_collection.objects.link(ob_drawer)
col_collection.objects.link(ob_drawer_001)
col_collection.objects.link(ob_drawer_002)
col_collection.objects.link(ob_drawer_003)

# ---- scene / render settings (as saved in the file)
scene.frame_start = 1; scene.frame_end = 250; scene.frame_set(248)
scene.render.engine = 'BLENDER_EEVEE_NEXT'
scene.cycles.sampling_pattern = 'TABULATED_SOBOL'
scene.view_settings.view_transform = 'Filmic'
bpy.context.view_layer.update()

# ---- added for rendering (the .blend has no active camera and no usable light): camera, sun
cam_auto = bpy.data.cameras.new('AutoCamera')
cam_auto.lens = 50.0
cam_auto.sensor_width = 36.0
cam_auto.clip_end = 1000.0
ob_auto_camera = bpy.data.objects.new('AutoCamera', cam_auto)
scene.collection.objects.link(ob_auto_camera)
ob_auto_camera.location = (6.43156, -7.37701, 7.75656)
ob_auto_camera.rotation_euler = (1.09748, -7.21219e-08, 0.694738)
scene.camera = ob_auto_camera
light_auto_sun = bpy.data.lights.new('AutoSun', 'SUN')
light_auto_sun.energy = 3.0
light_auto_sun.angle = 0.0523599
ob_auto_sun = bpy.data.objects.new('AutoSun', light_auto_sun)
scene.collection.objects.link(ob_auto_sun)
ob_auto_sun.rotation_euler = (0.872665, 0.174533, 0.523599)
bpy.context.view_layer.update()
